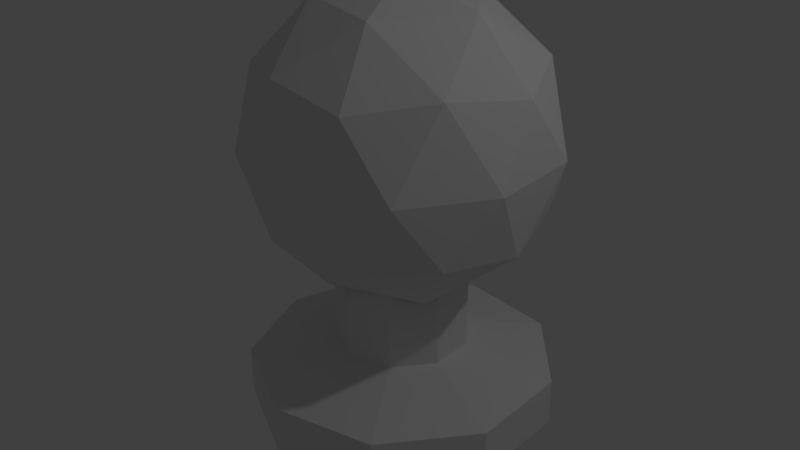 # Source: ship_1.blend  (saved by Blender 2.78.0; exported with 4.5.12 LTS)
import bpy
from mathutils import Matrix  # noqa: F401  (used for matrix-valued properties, if any)

bpy.ops.wm.read_factory_settings(use_empty=True)
scene = bpy.context.scene
scene.name = 'Scene'

# ---- collections
col_collection_1 = bpy.data.collections.new('Collection 1'); scene.collection.children.link(col_collection_1)

# ---- world
world_world = bpy.data.worlds.new('World'); scene.world = world_world
world_world.color = (0.05088, 0.05088, 0.05088)
world_world.use_sun_shadow = False
world_world.sun_shadow_jitter_overblur = 0.0
world_world.cycles.sampling_method = 'MANUAL'

# ---- lights
light_lamp = bpy.data.lights.new('Lamp', 'POINT')
light_lamp.transmission_factor = 0.0
light_lamp.cutoff_distance = 30.0
light_lamp.energy = 100.0
light_lamp.shadow_buffer_clip_start = 1.001
light_lamp.shadow_soft_size = 0.1
light_lamp.shadow_maximum_resolution = 0.006
light_lamp.use_absolute_resolution = True

# ---- meshes
me_001 = bpy.data.meshes.new('Цилиндр.001')
me_001.from_pydata([(0.7236, -0.5257, 1.225), (-0.2764, -0.8506, 1.225), (-0.8944, 0.0, 1.225), (-0.2764, 0.8506, 1.225), (0.7236, 0.5257, 1.225), (0.2764, -0.8506, 2.12), (-0.7236, -0.5257, 2.12), (-0.7236, 0.5257, 2.12), (0.2764, 0.8506, 2.12), (0.8944, 0.0, 2.12), (0.0, 0.0, 2.672), (-0.1625, -0.5, 0.8218), (0.4253, -0.309, 0.8218), (0.2629, -0.809, 1.147), (0.8506, 0.0, 1.147), (0.4253, 0.309, 0.8218), (-0.5257, 0.0, 0.8218), (-0.6882, -0.5, 1.147), (-0.1625, 0.5, 0.8218), (-0.6882, 0.5, 1.147), (0.2629, 0.809, 1.147), (0.9511, -0.309, 1.672), (0.9511, 0.309, 1.672), (0.0, -1.0, 1.672), (0.5878, -0.809, 1.672), (-0.9511, -0.309, 1.672), (-0.5878, -0.809, 1.672), (-0.5878, 0.809, 1.672), (-0.9511, 0.309, 1.672), (0.5878, 0.809, 1.672), (0.0, 1.0, 1.672), (0.6882, -0.5, 2.198), (-0.2629, -0.809, 2.198), (-0.8506, 0.0, 2.198), (-0.2629, 0.809, 2.198), (0.6882, 0.5, 2.198), (0.1625, -0.5, 2.523), (0.5257, 0.0, 2.523), (-0.4253, -0.309, 2.523), (-0.4253, 0.309, 2.523), (0.1625, 0.5, 2.523), (-0.1564, 0.9877, 0.1539), (-0.1564, 0.9877, -0.1539), (0.515, 0.8572, 0.1539), (0.515, 0.8572, -0.1539), (0.9455, 0.3256, 0.1539), (0.9455, 0.3256, -0.1539), (0.9336, -0.3584, 0.1539), (0.9336, -0.3584, -0.1539), (0.4848, -0.8746, 0.1539), (0.4848, -0.8746, -0.1539), (-0.1908, -0.9816, 0.1539), (-0.1908, -0.9816, -0.1539), (-0.7771, -0.6293, 0.1539), (-0.7771, -0.6293, -0.1539), (-0.9998, 0.01745, 0.1539), (-0.9998, 0.01745, -0.1539), (-0.7547, 0.6561, 0.1539), (-0.7547, 0.6561, -0.1539), (-0.06777, 0.4279, 0.3125), (0.2231, 0.3713, 0.3125), (0.4096, 0.141, 0.3125), (0.4044, -0.1553, 0.3125), (0.21, -0.3789, 0.3125), (-0.08266, -0.4253, 0.3125), (-0.3367, -0.2726, 0.3125), (-0.4332, 0.007561, 0.3125), (-0.327, 0.2842, 0.3125), (-0.06777, 0.4279, 0.8959), (0.2231, 0.3713, 0.8959), (0.4096, 0.141, 0.8959), (0.4044, -0.1553, 0.8959), (0.21, -0.3789, 0.8959), (-0.08266, -0.4253, 0.8959), (-0.3367, -0.2726, 0.8959), (-0.4332, 0.007561, 0.8959), (-0.327, 0.2842, 0.8959), (0.3674, 0.6114, -0.2809), (-0.1116, 0.7045, -0.2809), (0.6744, 0.2322, -0.2809), (0.6659, -0.2556, -0.2809), (0.3458, -0.6238, -0.2809), (-0.1361, -0.7001, -0.2809), (-0.5543, -0.4489, -0.2809), (-0.7131, 0.01245, -0.2809), (-0.5383, 0.4679, -0.2809), (0.1158, 0.1928, -0.2809), (-0.03519, 0.2222, -0.2809), (0.2127, 0.07323, -0.2809), (0.21, -0.0806, -0.2809), (0.109, -0.1967, -0.2809), (-0.04292, -0.2208, -0.2809), (-0.1748, -0.1415, -0.2809), (-0.2249, 0.003925, -0.2809), (-0.1698, 0.1476, -0.2809), (0.05327, 0.08865, -0.5259), (-0.01618, 0.1022, -0.5259), (0.09779, 0.03367, -0.5259), (0.09656, -0.03706, -0.5259), (0.05014, -0.09046, -0.5259), (-0.01973, -0.1015, -0.5259), (-0.08038, -0.06509, -0.5259), (-0.1034, 0.001805, -0.5259), (-0.07806, 0.06785, -0.5259), (0.02453, 0.04083, -0.4266), (-0.007451, 0.04704, -0.4266), (0.04503, 0.01551, -0.4266), (0.04447, -0.01707, -0.4266), (0.02309, -0.04166, -0.4266), (-0.009088, -0.04675, -0.4266), (-0.03701, -0.02997, -0.4266), (-0.04762, 0.0008312, -0.4266), (-0.03595, 0.03125, -0.4266)], [], [(0, 12, 14), (0, 14, 21), (1, 13, 23), (2, 17, 25), (3, 19, 27), (4, 20, 29), (0, 21, 24), (1, 23, 26), (2, 25, 28), (3, 27, 30), (4, 29, 22), (5, 31, 36), (6, 32, 38), (7, 33, 39), (8, 34, 40), (9, 35, 37), (37, 40, 10), (37, 35, 40), (35, 8, 40), (40, 39, 10), (40, 34, 39), (34, 7, 39), (39, 38, 10), (39, 33, 38), (33, 6, 38), (38, 36, 10), (38, 32, 36), (32, 5, 36), (36, 37, 10), (36, 31, 37), (31, 9, 37), (22, 35, 9), (22, 29, 35), (29, 8, 35), (30, 34, 8), (30, 27, 34), (27, 7, 34), (28, 33, 7), (28, 25, 33), (25, 6, 33), (26, 32, 6), (26, 23, 32), (23, 5, 32), (24, 31, 5), (24, 21, 31), (21, 9, 31), (29, 30, 8), (29, 20, 30), (20, 3, 30), (27, 28, 7), (27, 19, 28), (19, 2, 28), (25, 26, 6), (25, 17, 26), (17, 1, 26), (23, 24, 5), (23, 13, 24), (13, 0, 24), (21, 22, 9), (21, 14, 22), (14, 4, 22), (15, 20, 4), (15, 18, 20), (18, 3, 20), (18, 19, 3), (18, 16, 19), (16, 2, 19), (16, 17, 2), (16, 11, 17), (11, 1, 17), (14, 15, 4), (14, 12, 15), (11, 13, 1), (11, 12, 13), (12, 0, 13), (41, 43, 44, 42), (43, 45, 46, 44), (45, 47, 48, 46), (47, 49, 50, 48), (49, 51, 52, 50), (51, 53, 54, 52), (53, 55, 56, 54), (44, 46, 79, 77), (55, 57, 58, 56), (57, 41, 42, 58), (57, 67, 59, 41), (60, 69, 70, 61), (55, 66, 67, 57), (53, 65, 66, 55), (51, 64, 65, 53), (49, 63, 64, 51), (47, 62, 63, 49), (41, 59, 60, 43), (45, 61, 62, 47), (43, 60, 61, 45), (67, 76, 68, 59), (64, 73, 74, 65), (61, 70, 71, 62), (65, 74, 75, 66), (62, 71, 72, 63), (59, 68, 69, 60), (66, 75, 76, 67), (63, 72, 73, 64), (85, 78, 87, 94), (58, 42, 78, 85), (56, 58, 85, 84), (54, 56, 84, 83), (52, 54, 83, 82), (50, 52, 82, 81), (48, 50, 81, 80), (42, 44, 77, 78), (46, 48, 80, 79), (93, 94, 103, 102), (82, 83, 92, 91), (79, 80, 89, 88), (83, 84, 93, 92), (80, 81, 90, 89), (78, 77, 86, 87), (84, 85, 94, 93), (81, 82, 91, 90), (77, 79, 88, 86), (101, 102, 111, 110), (90, 91, 100, 99), (86, 88, 97, 95), (94, 87, 96, 103), (91, 92, 101, 100), (88, 89, 98, 97), (92, 93, 102, 101), (89, 90, 99, 98), (87, 86, 95, 96), (104, 106, 107, 108, 109, 110, 111, 112, 105), (98, 99, 108, 107), (96, 95, 104, 105), (102, 103, 112, 111), (99, 100, 109, 108), (95, 97, 106, 104), (103, 96, 105, 112), (100, 101, 110, 109), (97, 98, 107, 106)])
me_001.use_remesh_preserve_volume = False
me_001.use_remesh_preserve_attributes = False
me_001.use_mirror_vertex_groups = False
me_001.update()

# ---- objects
ob_x = bpy.data.objects.new('Цилиндр', me_001)
ob_lamp = bpy.data.objects.new('Lamp', light_lamp)

# ---- transforms, parenting, visibility, modifiers, constraints
ob_x.location = (0.0, 0.0, 0.0)
ob_x.lineart.crease_threshold = 0.0
ob_lamp.location = (4.076, 1.005, 5.904)
ob_lamp.rotation_euler = (0.6503, 0.05522, 1.866)
ob_lamp.lock_rotations_4d = False
ob_lamp.empty_display_type = 'ARROWS'
ob_lamp.color = (0.0, 0.0, 0.0, 0.0)
ob_lamp.lineart.crease_threshold = 0.0

# ---- collection membership
col_collection_1.objects.link(ob_x)
col_collection_1.objects.link(ob_lamp)

# ---- scene / render settings (as saved in the file)
scene.frame_start = 1; scene.frame_end = 250; scene.frame_set(1)
scene.render.engine = 'BLENDER_EEVEE_NEXT'
scene.render.resolution_percentage = 50
scene.render.dither_intensity = 0.0
scene.cycles.use_denoising = False
scene.cycles.samples = 128
scene.cycles.sampling_pattern = 'TABULATED_SOBOL'
scene.cycles.light_sampling_threshold = 0.0
scene.cycles.use_adaptive_sampling = False
scene.cycles.use_light_tree = False
scene.cycles.blur_glossy = 0.0
scene.cycles.sample_clamp_indirect = 0.0
scene.view_settings.view_transform = 'Standard'
bpy.context.view_layer.update()

# ---- added for rendering (the .blend has no active camera): camera
cam_auto = bpy.data.cameras.new('AutoCamera')
cam_auto.lens = 50.0
cam_auto.sensor_width = 36.0
cam_auto.clip_end = 1000.0
ob_auto_camera = bpy.data.objects.new('AutoCamera', cam_auto)
scene.collection.objects.link(ob_auto_camera)
ob_auto_camera.location = (3.9049, -4.71516, 4.21671)
ob_auto_camera.rotation_euler = (1.09748, -7.21219e-08, 0.694738)
scene.camera = ob_auto_camera
bpy.context.view_layer.update()
